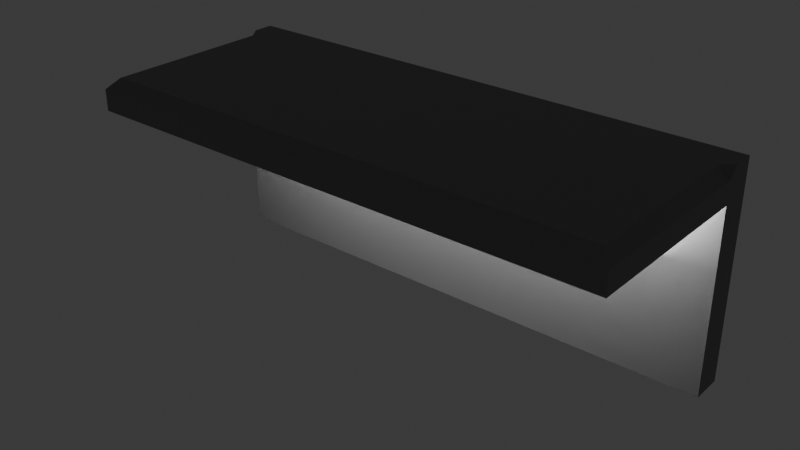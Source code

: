 # Source: bulb_walled.blend  (saved by Blender 5.0.118; exported with 4.5.12 LTS)
import bpy
from mathutils import Matrix  # noqa: F401  (used for matrix-valued properties, if any)

bpy.ops.wm.read_factory_settings(use_empty=True)
scene = bpy.context.scene
scene.name = 'Scene'

# ---- collections
col_collection = bpy.data.collections.new('Collection'); scene.collection.children.link(col_collection)

# ---- materials (node trees are filled in below, after node groups)
mat_basemat = bpy.data.materials.new('BaseMat')
mat_glowingmat = bpy.data.materials.new('GlowingMat')

# ---- material node trees
mat_basemat.use_nodes = True; mat_basemat.node_tree.nodes.clear()
_N = mat_basemat.node_tree.nodes; _L = mat_basemat.node_tree.links
n0 = _N.new('ShaderNodeBsdfPrincipled'); n0.name = 'Principled BSDF'; n0.location = (-200, 100)
n0.inputs[0].default_value = (0.1859, 0.1859, 0.1859, 1.0)
n1 = _N.new('ShaderNodeOutputMaterial'); n1.name = 'Material Output'; n1.location = (200, 100)
_L.new(n0.outputs[0], n1.inputs[0])
n1.is_active_output = True
mat_glowingmat.use_nodes = True; mat_glowingmat.node_tree.nodes.clear()
_N = mat_glowingmat.node_tree.nodes; _L = mat_glowingmat.node_tree.links
n0 = _N.new('ShaderNodeBsdfPrincipled'); n0.name = 'Principled BSDF'; n0.location = (-200, 100)
n0.inputs[28].default_value = 20.0
n1 = _N.new('ShaderNodeOutputMaterial'); n1.name = 'Material Output'; n1.location = (200, 100)
_L.new(n0.outputs[0], n1.inputs[0])
n1.is_active_output = True

# ---- world
world_world = bpy.data.worlds.new('World'); scene.world = world_world
world_world.use_nodes = True; world_world.node_tree.nodes.clear()
_N = world_world.node_tree.nodes; _L = world_world.node_tree.links
n0 = _N.new('ShaderNodeOutputWorld'); n0.name = 'World Output'; n0.location = (200, 100)
n1 = _N.new('ShaderNodeBackground'); n1.name = 'Background'; n1.location = (-200, 100)
n1.inputs[0].default_value = (0.05088, 0.05088, 0.05088, 1.0)
_L.new(n1.outputs[0], n0.inputs[0])
n0.is_active_output = True
world_world.color = (0.05088, 0.05088, 0.05088)
world_world.sun_shadow_jitter_overblur = 0.0

# ---- meshes
me_cube_001 = bpy.data.meshes.new('Cube.001')
me_cube_001.from_pydata([(-0.25, 0.1, -0.1), (-0.25, 0.1, 0.1), (0.25, 0.1, -0.1), (0.25, 0.1, 0.1), (-0.2, 0.1, -0.1), (-0.2, 0.1, 0.1), (0.205, 0.1, 0.1), (0.205, 0.1, -0.1), (-0.25, -0.1, 0.07), (-0.25, 0.1, 0.07), (0.25, 0.1, 0.07), (0.25, -0.1, 0.07), (-0.2, -0.1, 0.07), (-0.2, 0.1, 0.07), (0.205, -0.1, 0.07), (0.205, 0.1, 0.07), (-0.25, 0.07, -0.1), (0.25, 0.07, -0.1), (-0.2, 0.07, 0.1), (-0.2, 0.07, -0.1), (0.205, 0.07, 0.1), (0.205, 0.07, -0.1), (0.25, 0.07, 0.07), (-0.25, 0.07, 0.07), (-0.2, 0.07, 0.01328), (-0.2, 0.0425, 0.04006), (-0.2, 0.01328, 0.07), (0.205, 0.0425, 0.04006), (0.205, 0.01328, 0.07), (0.205, 0.07, 0.01328), (-0.25, 0.07, -0.1), (-0.25, -0.1, 0.07), (0.25, -0.1, 0.07), (0.25, 0.07, -0.1), (-0.2, -0.1, 0.07), (-0.2, 0.07, -0.1), (0.205, 0.07, -0.1), (0.205, -0.1, 0.07), (-0.24, -0.09, 0.1), (-0.25, -0.1, 0.09), (0.24, -0.09, 0.1), (0.25, -0.1, 0.09), (-0.2, -0.1, 0.09), (-0.2, -0.09, 0.1), (0.205, -0.1, 0.09), (0.205, -0.09, 0.1), (-0.25, 0.07, 0.09), (-0.24, 0.07, 0.1), (-0.25, 0.08, 0.1), (0.24, 0.07, 0.1), (0.25, 0.07, 0.09), (0.25, 0.08, 0.1)], [], [(15, 6, 3, 10), (9, 1, 5, 13), (13, 5, 6, 15), (4, 13, 15, 7), (0, 9, 13, 4), (14, 12, 26, 28), (7, 15, 10, 2), (16, 23, 9, 0), (2, 10, 22, 17), (4, 7, 21, 19), (0, 4, 19, 16), (6, 5, 18, 20), (7, 2, 17, 21), (24, 29, 27, 25), (27, 28, 26, 25), (19, 21, 29, 24), (23, 16, 19, 24), (16, 19, 35, 30), (34, 12, 8, 31), (32, 11, 14, 37), (21, 17, 33, 36), (8, 23, 26, 12), (46, 47, 48), (49, 50, 51), (49, 40, 41, 50), (43, 38, 39, 42), (45, 43, 42, 44), (40, 45, 44, 41), (38, 47, 46, 39), (8, 39, 46, 23), (12, 42, 39, 8), (18, 47, 38, 43), (49, 20, 45, 40), (11, 41, 44, 14), (22, 50, 41, 11), (14, 44, 42, 12), (20, 18, 43, 45), (5, 1, 48, 47, 18), (23, 46, 48, 1, 9), (10, 3, 51, 50, 22), (3, 6, 20, 49, 51), (24, 25, 26, 23), (17, 22, 29, 21), (22, 11, 14, 28), (27, 29, 22, 28)])
me_cube_001.polygons.foreach_set('material_index', [0, 0, 0, 0, 0, 0, 0, 0, 0, 0, 0, 0, 0, 1, 1, 0, 0, 0, 0, 0, 0, 0, 0, 0, 0, 0, 0, 0, 0, 0, 0, 0, 0, 0, 0, 0, 0, 0, 0, 0, 0, 1, 0, 0, 1])
_uv = me_cube_001.uv_layers.new(name='UVMap')
_uv.uv.foreach_set('vector', [0.5875, 0.4775, 0.625, 0.4775, 0.625, 0.5, 0.5875, 0.5, 0.5875, 0.25, 0.625, 0.25, 0.625, 0.275, 0.5875, 0.275, 0.5875, 0.275, 0.625, 0.275, 0.625, 0.4775, 0.5875, 0.4775, 0.375, 0.275, 0.5875, 0.275, 0.5875, 0.4775, 0.375, 0.4775, 0.375, 0.25, 0.5875, 0.25, 0.5875, 0.275, 0.375, 0.275, 0.5875, 0.7725, 0.5875, 0.975, 0.5875, 0.975, 0.5875, 0.7725, 0.375, 0.4775, 0.5875, 0.4775, 0.5875, 0.5, 0.375, 0.5, 0.375, 0.2125, 0.5875, 0.2125, 0.5875, 0.25, 0.375, 0.25, 0.375, 0.5, 0.5875, 0.5, 0.5875, 0.5375, 0.375, 0.5375, 0.15, 0.5, 0.3525, 0.5, 0.3525, 0.5375, 0.15, 0.5375, 0.125, 0.5, 0.15, 0.5, 0.15, 0.5375, 0.125, 0.5375, 0.6475, 0.5, 0.85, 0.5, 0.85, 0.5375, 0.6475, 0.5375, 0.3525, 0.5, 0.375, 0.5, 0.375, 0.5375, 0.3525, 0.5375, 0.15, 0.5375, 0.3525, 0.5375, 0.3525, 0.75, 0.15, 0.75, 0.375, 0.7725, 0.5875, 0.7725, 0.5875, 0.975, 0.375, 0.975, 0.15, 0.5375, 0.3525, 0.5375, 0.3525, 0.5375, 0.15, 0.5375, 0.5875, 0.2125, 0.375, 0.2125, 0.15, 0.5375, 0.15, 0.5375, 0.125, 0.5375, 0.15, 0.5375, 0.15, 0.5375, 0.125, 0.5375, 0.5875, 0.975, 0.5875, 0.975, 0.5875, 1.0, 0.5875, 1.0, 0.5875, 0.75, 0.5875, 0.75, 0.5875, 0.7725, 0.5875, 0.7725, 0.3525, 0.5375, 0.375, 0.5375, 0.375, 0.5375, 0.3525, 0.5375, 0.5875, 0.0, 0.5875, 0.2125, 0.5875, 0.975, 0.5875, 0.975, 0.6125, 0.2125, 0.625, 0.2125, 0.625, 0.2188, 0.63, 0.5375, 0.6156, 0.5375, 0.625, 0.525, 0.63, 0.5375, 0.6283, 0.7433, 0.6125, 0.75, 0.6156, 0.5375, 0.625, 0.975, 0.625, 0.995, 0.6125, 1.0, 0.6125, 0.975, 0.625, 0.7725, 0.625, 0.975, 0.6125, 0.975, 0.6125, 0.7725, 0.6283, 0.7433, 0.625, 0.7725, 0.6125, 0.7725, 0.6125, 0.75, 0.625, 0.0125, 0.625, 0.2125, 0.6125, 0.2125, 0.6125, 0.0, 0.5875, 0.0, 0.6125, 0.0, 0.6125, 0.2125, 0.5875, 0.2125, 0.5875, 0.975, 0.6125, 0.975, 0.6125, 1.0, 0.5875, 1.0, 0.85, 0.5375, 0.87, 0.5375, 0.87, 0.7375, 0.85, 0.7375, 0.63, 0.5375, 0.6475, 0.5375, 0.6475, 0.7375, 0.6283, 0.7433, 0.5875, 0.75, 0.6125, 0.75, 0.6125, 0.7725, 0.5875, 0.7725, 0.5875, 0.5375, 0.6156, 0.5375, 0.6125, 0.75, 0.5875, 0.75, 0.5875, 0.7725, 0.6125, 0.7725, 0.6125, 0.975, 0.5875, 0.975, 0.6475, 0.5375, 0.85, 0.5375, 0.85, 0.7375, 0.6475, 0.7375, 0.85, 0.5, 0.875, 0.5, 0.875, 0.525, 0.87, 0.5375, 0.85, 0.5375, 0.5875, 0.2125, 0.6125, 0.2125, 0.625, 0.2188, 0.625, 0.25, 0.5875, 0.25, 0.5875, 0.5, 0.625, 0.5, 0.625, 0.525, 0.6156, 0.5375, 0.5875, 0.5375, 0.625, 0.5, 0.6475, 0.5, 0.6475, 0.5375, 0.63, 0.5375, 0.625, 0.525, 0.15, 0.5375, 0.375, 0.975, 0.5875, 0.975, 0.5875, 0.2125, 0.375, 0.5375, 0.5875, 0.5375, 0.3525, 0.5375, 0.3525, 0.5375, 0.5875, 0.5375, 0.5875, 0.75, 0.5875, 0.7725, 0.5875, 0.7725, 0.3525, 0.75, 0.3525, 0.5375, 0.5875, 0.5375, 0.5875, 0.7725])
me_cube_001.materials.append(mat_basemat)
me_cube_001.materials.append(mat_glowingmat)
me_cube_001.update()

# ---- objects
ob_cube = bpy.data.objects.new('Cube', me_cube_001)

# ---- transforms, parenting, visibility, modifiers, constraints
ob_cube.location = (0.0, 0.0, 0.0)

# ---- collection membership
col_collection.objects.link(ob_cube)

# ---- scene / render settings (as saved in the file)
scene.frame_start = 1; scene.frame_end = 250; scene.frame_set(1)
scene.render.engine = 'BLENDER_EEVEE_NEXT'
scene.render.bake_bias = 0.0
scene.render.bake_samples = 0
scene.cycles.sampling_pattern = 'TABULATED_SOBOL'
scene.eevee.use_volume_custom_range = False
bpy.context.view_layer.update()

# ---- added for rendering (the .blend has no active camera): camera
cam_auto = bpy.data.cameras.new('AutoCamera')
cam_auto.lens = 50.0
cam_auto.sensor_width = 36.0
cam_auto.clip_end = 1000.0
ob_auto_camera = bpy.data.objects.new('AutoCamera', cam_auto)
scene.collection.objects.link(ob_auto_camera)
ob_auto_camera.location = (0.531501, -0.637801, 0.425201)
ob_auto_camera.rotation_euler = (1.09748, -7.21219e-08, 0.694738)
scene.camera = ob_auto_camera
bpy.context.view_layer.update()

